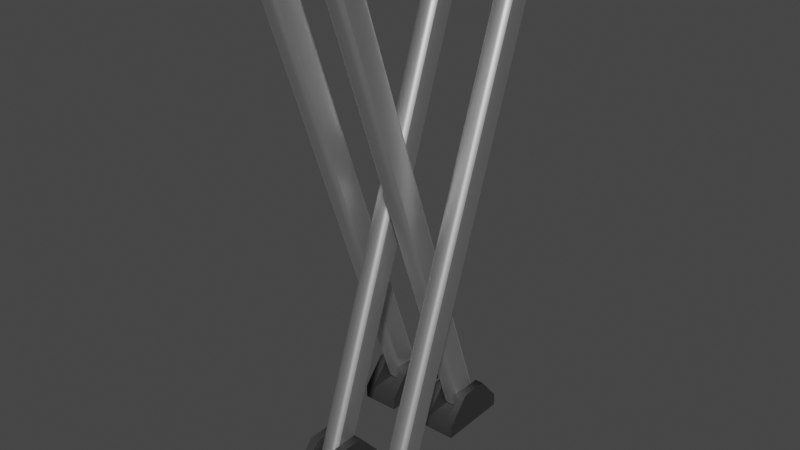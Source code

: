 # Source: poles.blend  (saved by Blender 3.6.13; exported with 4.5.12 LTS)
import bpy
from mathutils import Matrix  # noqa: F401  (used for matrix-valued properties, if any)

bpy.ops.wm.read_factory_settings(use_empty=True)
scene = bpy.context.scene
scene.name = 'Scene'

# ---- collections
col_collection = bpy.data.collections.new('Collection'); scene.collection.children.link(col_collection)

# ---- materials (node trees are filled in below, after node groups)
mat_material = bpy.data.materials.new('Material')
mat_material.alpha_threshold = 0.0
mat_material.use_transparent_shadow = False
mat_material.roughness = 0.5
mat_material.line_color = (0.0, 0.0, 0.0, 1.0)
mat_material_001 = bpy.data.materials.new('Material.001')
mat_material_001.use_transparent_shadow = False

# ---- node groups
ng_auto_smooth = bpy.data.node_groups.new('Auto Smooth', 'GeometryNodeTree')
_s = ng_auto_smooth.interface.new_socket(name='Geometry', in_out='OUTPUT', socket_type='NodeSocketGeometry')
_s = ng_auto_smooth.interface.new_socket(name='Geometry', in_out='INPUT', socket_type='NodeSocketGeometry')
_s = ng_auto_smooth.interface.new_socket(name='Angle', in_out='INPUT', socket_type='NodeSocketFloat')
_s.subtype = 'ANGLE'
_s.min_value = 0.0
_s.max_value = 3.142
ng_auto_smooth.is_modifier = True
_N = ng_auto_smooth.nodes; _L = ng_auto_smooth.links
n0 = _N.new('NodeGroupOutput'); n0.name = 'Group Output'; n0.location = (480, -100)
n1 = _N.new('NodeGroupInput'); n1.name = 'Group Input'; n1.location = (-420, -300)
n2 = _N.new('NodeGroupInput'); n2.name = 'Group Input.001'; n2.location = (-60, -100)
n3 = _N.new('GeometryNodeSetShadeSmooth'); n3.name = 'Set Shade Smooth'; n3.location = (120, -100)
n3.domain = 'EDGE'
n4 = _N.new('GeometryNodeSetShadeSmooth'); n4.name = 'Set Shade Smooth.001'; n4.location = (300, -100)
n5 = _N.new('GeometryNodeInputMeshEdgeAngle'); n5.name = 'Edge Angle'; n5.location = (-420, -220)
n6 = _N.new('GeometryNodeInputEdgeSmooth'); n6.name = 'Is Edge Smooth'; n6.location = (-60, -160)
n7 = _N.new('GeometryNodeInputShadeSmooth'); n7.name = 'Is Face Smooth'; n7.location = (-240, -340)
n8 = _N.new('FunctionNodeBooleanMath'); n8.name = 'Boolean Math'; n8.location = (-60, -220)
n9 = _N.new('FunctionNodeCompare'); n9.name = 'Compare'; n9.location = (-240, -180)
n9.operation = 'LESS_EQUAL'
_L.new(n5.outputs[0], n9.inputs[0])
_L.new(n4.outputs[0], n0.inputs[0])
_L.new(n1.outputs[1], n9.inputs[1])
_L.new(n9.outputs[0], n8.inputs[0])
_L.new(n7.outputs[0], n8.inputs[1])
_L.new(n2.outputs[0], n3.inputs[0])
_L.new(n6.outputs[0], n3.inputs[1])
_L.new(n3.outputs[0], n4.inputs[0])
_L.new(n8.outputs[0], n3.inputs[2])
n0.is_active_output = True

# ---- material node trees
mat_material.use_nodes = True; mat_material.node_tree.nodes.clear()
_N = mat_material.node_tree.nodes; _L = mat_material.node_tree.links
n0 = _N.new('ShaderNodeOutputMaterial'); n0.name = 'Material Output'; n0.location = (300, 300)
n1 = _N.new('ShaderNodeBsdfPrincipled'); n1.name = 'Principled BSDF'; n1.location = (10, 300)
n1.distribution = 'GGX'
n1.subsurface_method = 'RANDOM_WALK_SKIN'
n1.inputs[1].default_value = 1.0
n1.inputs[3].default_value = 1.45
n1.inputs[27].default_value = (0.0, 0.0, 0.0, 1.0)
n1.inputs[28].default_value = 1.0
_L.new(n1.outputs[0], n0.inputs[0])
n0.is_active_output = True
mat_material_001.use_nodes = True; mat_material_001.node_tree.nodes.clear()
_N = mat_material_001.node_tree.nodes; _L = mat_material_001.node_tree.links
n0 = _N.new('ShaderNodeBsdfPrincipled'); n0.name = 'Principled BSDF'; n0.location = (10, 300)
n0.distribution = 'GGX'
n0.subsurface_method = 'RANDOM_WALK_SKIN'
n0.inputs[0].default_value = (0.03106, 0.03106, 0.03106, 1.0)
n0.inputs[3].default_value = 1.45
n0.inputs[27].default_value = (0.0, 0.0, 0.0, 1.0)
n0.inputs[28].default_value = 1.0
n1 = _N.new('ShaderNodeOutputMaterial'); n1.name = 'Material Output'; n1.location = (300, 300)
_L.new(n0.outputs[0], n1.inputs[0])
n1.is_active_output = True

# ---- world
world_world = bpy.data.worlds.new('World'); scene.world = world_world
world_world.use_nodes = True; world_world.node_tree.nodes.clear()
_N = world_world.node_tree.nodes; _L = world_world.node_tree.links
n0 = _N.new('ShaderNodeOutputWorld'); n0.name = 'World Output'; n0.location = (300, 300)
n1 = _N.new('ShaderNodeBackground'); n1.name = 'Background'; n1.location = (10, 300)
n1.inputs[0].default_value = (0.05088, 0.05088, 0.05088, 1.0)
_L.new(n1.outputs[0], n0.inputs[0])
n0.is_active_output = True
world_world.color = (0.05088, 0.05088, 0.05088)
world_world.use_sun_shadow = False
world_world.sun_shadow_jitter_overblur = 0.0

# ---- meshes
me_cube_002 = bpy.data.meshes.new('Cube.002')
me_cube_002.from_pydata([(-2.693, 0.3551, 1.441), (-3.263, 0.9245, 1.441), (-2.769, 0.6398, 1.441), (-2.978, 0.8482, 1.441), (-3.263, 0.9245, -0.5593), (-2.693, 0.3551, -0.5593), (-2.978, 0.8482, -0.5593), (-2.769, 0.6398, -0.5593), (-3.263, -1.076, 1.441), (-2.693, -0.5061, 1.441), (-2.978, -0.9992, 1.441), (-2.769, -0.7908, 1.441), (-2.693, -0.5061, -0.5593), (-3.263, -1.076, -0.5593), (-2.769, -0.7908, -0.5593), (-2.978, -0.9992, -0.5593), (-4.124, 0.9245, 1.441), (-4.693, 0.3551, 1.441), (-4.408, 0.8482, 1.441), (-4.617, 0.6398, 1.441), (-4.693, 0.3551, -0.5593), (-4.124, 0.9245, -0.5593), (-4.617, 0.6398, -0.5593), (-4.408, 0.8482, -0.5593), (-4.693, -0.5061, 1.441), (-4.124, -1.076, 1.441), (-4.617, -0.7908, 1.441), (-4.408, -0.9992, 1.441), (-4.124, -1.076, -0.5593), (-4.693, -0.5061, -0.5593), (-4.408, -0.9992, -0.5593), (-4.617, -0.7908, -0.5593), (4.693, 0.3551, 1.441), (4.124, 0.9245, 1.441), (4.617, 0.6398, 1.441), (4.408, 0.8482, 1.441), (4.124, 0.9245, -0.5593), (4.693, 0.3551, -0.5593), (4.408, 0.8482, -0.5593), (4.617, 0.6398, -0.5593), (4.124, -1.076, 1.441), (4.693, -0.5061, 1.441), (4.408, -0.9992, 1.441), (4.617, -0.7908, 1.441), (4.693, -0.5061, -0.5593), (4.124, -1.076, -0.5593), (4.617, -0.7908, -0.5593), (4.408, -0.9992, -0.5593), (3.262, 0.9245, 1.441), (2.693, 0.3551, 1.441), (2.978, 0.8482, 1.441), (2.769, 0.6398, 1.441), (2.693, 0.3551, -0.5593), (3.262, 0.9245, -0.5593), (2.769, 0.6398, -0.5593), (2.978, 0.8482, -0.5593), (2.693, -0.5061, 1.441), (3.262, -1.076, 1.441), (2.769, -0.7908, 1.441), (2.978, -0.9992, 1.441), (3.262, -1.076, -0.5593), (2.693, -0.5061, -0.5593), (2.978, -0.9992, -0.5593), (2.769, -0.7908, -0.5593), (1.832, -1.937, -0.7022), (1.832, -2.242, -0.6534), (1.832, 2.959, -0.6042), (1.832, 2.654, -0.5554), (5.555, -1.937, -0.7022), (5.555, -2.242, -0.6534), (5.555, 2.959, -0.6042), (5.555, 2.654, -0.5554), (4.717, 2.959, -0.6042), (2.669, 2.959, -0.6042), (2.669, 2.654, -0.5554), (4.717, 2.654, -0.5554), (2.669, -1.937, -0.7022), (4.717, -1.937, -0.7022), (4.717, -2.242, -0.6534), (2.669, -2.242, -0.6534), (1.832, -1.362, -0.524), (1.832, 0.5329, -0.486), (4.717, 0.5329, -0.486), (5.555, 0.5329, -0.486), (5.555, -1.362, -0.524), (2.669, -1.362, -0.524), (2.669, 0.5329, -0.486), (4.717, -1.362, -0.524), (-5.555, -1.937, -0.7022), (-5.555, -2.242, -0.6534), (-5.555, 2.959, -0.6042), (-5.555, 2.654, -0.5554), (-1.832, -1.937, -0.7022), (-1.832, -2.242, -0.6534), (-1.832, 2.959, -0.6042), (-1.832, 2.654, -0.5554), (-2.669, 2.959, -0.6042), (-4.717, 2.959, -0.6042), (-4.717, 2.654, -0.5554), (-2.669, 2.654, -0.5554), (-4.717, -1.937, -0.7022), (-2.669, -1.937, -0.7022), (-2.669, -2.242, -0.6534), (-4.717, -2.242, -0.6534), (-5.555, -1.362, -0.524), (-5.555, 0.5329, -0.486), (-2.669, 0.5329, -0.486), (-1.832, 0.5329, -0.486), (-1.832, -1.362, -0.524), (-4.717, -1.362, -0.524), (-4.717, 0.5329, -0.486), (-2.669, -1.362, -0.524)], [], [(20, 22, 23, 21, 4, 6, 7, 5, 12, 14, 15, 13, 28, 30, 31, 29), (29, 24, 17, 20), (13, 8, 25, 28), (0, 2, 3, 1, 16, 18, 19, 17, 24, 26, 27, 25, 8, 10, 11, 9), (5, 0, 9, 12), (0, 5, 7, 2), (2, 7, 6, 3), (3, 6, 4, 1), (28, 25, 27, 30), (30, 27, 26, 31), (31, 26, 24, 29), (8, 13, 15, 10), (10, 15, 14, 11), (11, 14, 12, 9), (16, 21, 23, 18), (18, 23, 22, 19), (19, 22, 20, 17), (21, 16, 1, 4), (52, 54, 55, 53, 36, 38, 39, 37, 44, 46, 47, 45, 60, 62, 63, 61), (61, 56, 49, 52), (45, 40, 57, 60), (32, 34, 35, 33, 48, 50, 51, 49, 56, 58, 59, 57, 40, 42, 43, 41), (37, 32, 41, 44), (32, 37, 39, 34), (34, 39, 38, 35), (35, 38, 36, 33), (60, 57, 59, 62), (62, 59, 58, 63), (63, 58, 56, 61), (40, 45, 47, 42), (42, 47, 46, 43), (43, 46, 44, 41), (48, 53, 55, 50), (50, 55, 54, 51), (51, 54, 52, 49), (53, 48, 33, 36), (64, 65, 67, 66), (72, 75, 71, 70), (70, 71, 69, 68), (76, 79, 65, 64), (72, 70, 68, 77), (67, 65, 80, 81), (69, 71, 83, 84), (75, 74, 79, 78), (66, 73, 76, 64), (73, 72, 77, 76), (68, 69, 78, 77), (77, 78, 79, 76), (66, 67, 74, 73), (73, 74, 75, 72), (86, 81, 80, 85), (83, 82, 87, 84), (65, 79, 85, 80), (75, 78, 87, 82), (78, 69, 84, 87), (71, 75, 82, 83), (74, 67, 81, 86), (79, 74, 86, 85), (88, 89, 91, 90), (96, 99, 95, 94), (94, 95, 93, 92), (100, 103, 89, 88), (96, 94, 92, 101), (91, 89, 104, 105), (93, 95, 107, 108), (99, 98, 103, 102), (90, 97, 100, 88), (97, 96, 101, 100), (92, 93, 102, 101), (101, 102, 103, 100), (90, 91, 98, 97), (97, 98, 99, 96), (110, 105, 104, 109), (107, 106, 111, 108), (89, 103, 109, 104), (99, 102, 111, 106), (102, 93, 108, 111), (95, 99, 106, 107), (98, 91, 105, 110), (103, 98, 110, 109)])
me_cube_002.polygons.foreach_set('use_smooth', [True] * 80)
me_cube_002.polygons.foreach_set('material_index', [0, 0, 0, 0, 0, 0, 0, 0, 0, 0, 0, 0, 0, 0, 0, 0, 0, 0, 0, 0, 0, 0, 0, 0, 0, 0, 0, 0, 0, 0, 0, 0, 0, 0, 0, 0, 1, 1, 1, 1, 1, 1, 1, 1, 1, 1, 1, 1, 1, 1, 1, 1, 1, 1, 1, 1, 1, 1, 1, 1, 1, 1, 1, 1, 1, 1, 1, 1, 1, 1, 1, 1, 1, 1, 1, 1, 1, 1, 1, 1])
_uv = me_cube_002.uv_layers.new(name='UVMap')
_uv.uv.foreach_set('vector', [0.125, 0.5712, 0.1345, 0.5356, 0.1606, 0.5095, 0.1962, 0.5, 0.3038, 0.5, 0.3394, 0.5095, 0.3655, 0.5356, 0.375, 0.5712, 0.375, 0.6788, 0.3655, 0.7144, 0.3394, 0.7405, 0.3038, 0.75, 0.1962, 0.75, 0.1606, 0.7405, 0.1345, 0.7144, 0.125, 0.6788, 0.375, 0.07117, 0.625, 0.07117, 0.625, 0.1788, 0.375, 0.1788, 0.375, 0.8212, 0.625, 0.8212, 0.625, 0.9288, 0.375, 0.9288, 0.625, 0.5712, 0.6345, 0.5356, 0.6606, 0.5095, 0.6962, 0.5, 0.8038, 0.5, 0.8394, 0.5095, 0.8655, 0.5356, 0.875, 0.5712, 0.875, 0.6788, 0.8655, 0.7144, 0.8394, 0.7405, 0.8038, 0.75, 0.6962, 0.75, 0.6606, 0.7405, 0.6345, 0.7144, 0.625, 0.6788, 0.375, 0.5712, 0.625, 0.5712, 0.625, 0.6788, 0.375, 0.6788, 0.625, 0.5712, 0.375, 0.5712, 0.375, 0.5356, 0.625, 0.5356, 0.625, 0.5356, 0.375, 0.5356, 0.375, 0.4644, 0.625, 0.4644, 0.625, 0.4644, 0.375, 0.4644, 0.375, 0.4288, 0.625, 0.4288, 0.375, 0.9288, 0.625, 0.9288, 0.625, 1.0, 0.375, 1.0, 0.375, 0.0, 0.625, 0.0, 0.625, 0.03559, 0.375, 0.03559, 0.375, 0.03559, 0.625, 0.03559, 0.625, 0.07117, 0.375, 0.07117, 0.625, 0.8212, 0.375, 0.8212, 0.375, 0.7856, 0.625, 0.7856, 0.625, 0.7856, 0.375, 0.7856, 0.375, 0.7144, 0.625, 0.7144, 0.625, 0.7144, 0.375, 0.7144, 0.375, 0.6788, 0.625, 0.6788, 0.625, 0.3212, 0.375, 0.3212, 0.375, 0.2856, 0.625, 0.2856, 0.625, 0.2856, 0.375, 0.2856, 0.375, 0.2144, 0.625, 0.2144, 0.625, 0.2144, 0.375, 0.2144, 0.375, 0.1788, 0.625, 0.1788, 0.375, 0.3212, 0.625, 0.3212, 0.625, 0.4288, 0.375, 0.4288, 0.125, 0.5712, 0.1345, 0.5356, 0.1606, 0.5095, 0.1962, 0.5, 0.3038, 0.5, 0.3394, 0.5095, 0.3655, 0.5356, 0.375, 0.5712, 0.375, 0.6788, 0.3655, 0.7144, 0.3394, 0.7405, 0.3038, 0.75, 0.1962, 0.75, 0.1606, 0.7405, 0.1345, 0.7144, 0.125, 0.6788, 0.375, 0.07117, 0.625, 0.07117, 0.625, 0.1788, 0.375, 0.1788, 0.375, 0.8212, 0.625, 0.8212, 0.625, 0.9288, 0.375, 0.9288, 0.625, 0.5712, 0.6345, 0.5356, 0.6606, 0.5095, 0.6962, 0.5, 0.8038, 0.5, 0.8394, 0.5095, 0.8655, 0.5356, 0.875, 0.5712, 0.875, 0.6788, 0.8655, 0.7144, 0.8394, 0.7405, 0.8038, 0.75, 0.6962, 0.75, 0.6606, 0.7405, 0.6345, 0.7144, 0.625, 0.6788, 0.375, 0.5712, 0.625, 0.5712, 0.625, 0.6788, 0.375, 0.6788, 0.625, 0.5712, 0.375, 0.5712, 0.375, 0.5356, 0.625, 0.5356, 0.625, 0.5356, 0.375, 0.5356, 0.375, 0.4644, 0.625, 0.4644, 0.625, 0.4644, 0.375, 0.4644, 0.375, 0.4288, 0.625, 0.4288, 0.375, 0.9288, 0.625, 0.9288, 0.625, 1.0, 0.375, 1.0, 0.375, 0.0, 0.625, 0.0, 0.625, 0.03559, 0.375, 0.03559, 0.375, 0.03559, 0.625, 0.03559, 0.625, 0.07117, 0.375, 0.07117, 0.625, 0.8212, 0.375, 0.8212, 0.375, 0.7856, 0.625, 0.7856, 0.625, 0.7856, 0.375, 0.7856, 0.375, 0.7144, 0.625, 0.7144, 0.625, 0.7144, 0.375, 0.7144, 0.375, 0.6788, 0.625, 0.6788, 0.625, 0.3212, 0.375, 0.3212, 0.375, 0.2856, 0.625, 0.2856, 0.625, 0.2856, 0.375, 0.2856, 0.375, 0.2144, 0.625, 0.2144, 0.625, 0.2144, 0.375, 0.2144, 0.375, 0.1788, 0.625, 0.1788, 0.375, 0.3212, 0.625, 0.3212, 0.625, 0.4288, 0.375, 0.4288, 0.375, 0.0, 0.625, 0.0, 0.625, 0.25, 0.375, 0.25, 0.375, 0.4167, 0.625, 0.4167, 0.625, 0.5, 0.375, 0.5, 0.375, 0.5, 0.625, 0.5, 0.625, 0.75, 0.375, 0.75, 0.375, 0.9167, 0.625, 0.9167, 0.625, 1.0, 0.375, 1.0, 0.2917, 0.5, 0.375, 0.5, 0.375, 0.75, 0.2917, 0.75, 0.625, 0.25, 0.625, 0.0, 0.625, 0.0, 0.625, 0.25, 0.625, 0.75, 0.625, 0.5, 0.625, 0.5, 0.625, 0.75, 0.7083, 0.5, 0.7917, 0.5, 0.7917, 0.75, 0.7083, 0.75, 0.125, 0.5, 0.2083, 0.5, 0.2083, 0.75, 0.125, 0.75, 0.2083, 0.5, 0.2917, 0.5, 0.2917, 0.75, 0.2083, 0.75, 0.375, 0.75, 0.625, 0.75, 0.625, 0.8333, 0.375, 0.8333, 0.375, 0.8333, 0.625, 0.8333, 0.625, 0.9167, 0.375, 0.9167, 0.375, 0.25, 0.625, 0.25, 0.625, 0.3333, 0.375, 0.3333, 0.375, 0.3333, 0.625, 0.3333, 0.625, 0.4167, 0.375, 0.4167, 0.7917, 0.5, 0.875, 0.5, 0.875, 0.75, 0.7917, 0.75, 0.625, 0.5, 0.7083, 0.5, 0.7083, 0.75, 0.625, 0.75, 0.625, 1.0, 0.625, 0.9167, 0.625, 0.9167, 0.625, 1.0, 0.7083, 0.5, 0.7083, 0.75, 0.7083, 0.75, 0.7083, 0.5, 0.625, 0.8333, 0.625, 0.75, 0.625, 0.75, 0.625, 0.8333, 0.625, 0.5, 0.625, 0.4167, 0.625, 0.4167, 0.625, 0.5, 0.625, 0.3333, 0.625, 0.25, 0.625, 0.25, 0.625, 0.3333, 0.7917, 0.75, 0.7917, 0.5, 0.7917, 0.5, 0.7917, 0.75, 0.375, 0.0, 0.625, 0.0, 0.625, 0.25, 0.375, 0.25, 0.375, 0.4167, 0.625, 0.4167, 0.625, 0.5, 0.375, 0.5, 0.375, 0.5, 0.625, 0.5, 0.625, 0.75, 0.375, 0.75, 0.375, 0.9167, 0.625, 0.9167, 0.625, 1.0, 0.375, 1.0, 0.2917, 0.5, 0.375, 0.5, 0.375, 0.75, 0.2917, 0.75, 0.625, 0.25, 0.625, 0.0, 0.625, 0.0, 0.625, 0.25, 0.625, 0.75, 0.625, 0.5, 0.625, 0.5, 0.625, 0.75, 0.7083, 0.5, 0.7917, 0.5, 0.7917, 0.75, 0.7083, 0.75, 0.125, 0.5, 0.2083, 0.5, 0.2083, 0.75, 0.125, 0.75, 0.2083, 0.5, 0.2917, 0.5, 0.2917, 0.75, 0.2083, 0.75, 0.375, 0.75, 0.625, 0.75, 0.625, 0.8333, 0.375, 0.8333, 0.375, 0.8333, 0.625, 0.8333, 0.625, 0.9167, 0.375, 0.9167, 0.375, 0.25, 0.625, 0.25, 0.625, 0.3333, 0.375, 0.3333, 0.375, 0.3333, 0.625, 0.3333, 0.625, 0.4167, 0.375, 0.4167, 0.7917, 0.5, 0.875, 0.5, 0.875, 0.75, 0.7917, 0.75, 0.625, 0.5, 0.7083, 0.5, 0.7083, 0.75, 0.625, 0.75, 0.625, 1.0, 0.625, 0.9167, 0.625, 0.9167, 0.625, 1.0, 0.7083, 0.5, 0.7083, 0.75, 0.7083, 0.75, 0.7083, 0.5, 0.625, 0.8333, 0.625, 0.75, 0.625, 0.75, 0.625, 0.8333, 0.625, 0.5, 0.625, 0.4167, 0.625, 0.4167, 0.625, 0.5, 0.625, 0.3333, 0.625, 0.25, 0.625, 0.25, 0.625, 0.3333, 0.7917, 0.75, 0.7917, 0.5, 0.7917, 0.5, 0.7917, 0.75])
me_cube_002.materials.append(mat_material)
me_cube_002.materials.append(mat_material_001)
me_cube_002.use_mirror_vertex_groups = False
me_cube_002.update()
me_cube_004 = bpy.data.meshes.new('Cube.004')
me_cube_004.from_pydata([(4.693, 0.3551, 1.441), (4.124, 0.9245, 1.441), (4.617, 0.6398, 1.441), (4.408, 0.8482, 1.441), (4.124, 0.9245, -0.5593), (4.693, 0.3551, -0.5593), (4.408, 0.8482, -0.5593), (4.617, 0.6398, -0.5593), (4.124, -1.076, 1.441), (4.693, -0.5061, 1.441), (4.408, -0.9992, 1.441), (4.617, -0.7908, 1.441), (4.693, -0.5061, -0.5593), (4.124, -1.076, -0.5593), (4.617, -0.7908, -0.5593), (4.408, -0.9992, -0.5593), (3.263, 0.9245, 1.441), (2.693, 0.3551, 1.441), (2.978, 0.8482, 1.441), (2.769, 0.6398, 1.441), (2.693, 0.3551, -0.5593), (3.263, 0.9245, -0.5593), (2.769, 0.6398, -0.5593), (2.978, 0.8482, -0.5593), (2.693, -0.5061, 1.441), (3.263, -1.076, 1.441), (2.769, -0.7908, 1.441), (2.978, -0.9992, 1.441), (3.263, -1.076, -0.5593), (2.693, -0.5061, -0.5593), (2.978, -0.9992, -0.5593), (2.769, -0.7908, -0.5593), (1.832, -1.937, -0.7022), (1.832, -2.242, -0.6534), (1.832, 2.959, -0.6042), (1.832, 2.654, -0.5554), (5.555, -1.937, -0.7022), (5.555, -2.242, -0.6534), (5.555, 2.959, -0.6042), (5.555, 2.654, -0.5554), (4.717, 2.959, -0.6042), (2.669, 2.959, -0.6042), (2.669, 2.654, -0.5554), (4.717, 2.654, -0.5554), (2.669, -1.937, -0.7022), (4.717, -1.937, -0.7022), (4.717, -2.242, -0.6534), (2.669, -2.242, -0.6534), (1.832, -1.362, -0.524), (1.832, 0.5329, -0.486), (4.717, 0.5329, -0.486), (5.555, 0.5329, -0.486), (5.555, -1.362, -0.524), (2.669, -1.362, -0.524), (2.669, 0.5329, -0.486), (4.717, -1.362, -0.524), (-2.693, 0.3551, 1.441), (-3.263, 0.9245, 1.441), (-2.769, 0.6398, 1.441), (-2.978, 0.8482, 1.441), (-3.263, 0.9245, -0.5593), (-2.693, 0.3551, -0.5593), (-2.978, 0.8482, -0.5593), (-2.769, 0.6398, -0.5593), (-3.263, -1.076, 1.441), (-2.693, -0.5061, 1.441), (-2.978, -0.9992, 1.441), (-2.769, -0.7908, 1.441), (-2.693, -0.5061, -0.5593), (-3.263, -1.076, -0.5593), (-2.769, -0.7908, -0.5593), (-2.978, -0.9992, -0.5593), (-4.124, 0.9245, 1.441), (-4.693, 0.3551, 1.441), (-4.408, 0.8482, 1.441), (-4.617, 0.6398, 1.441), (-4.693, 0.3551, -0.5593), (-4.124, 0.9245, -0.5593), (-4.617, 0.6398, -0.5593), (-4.408, 0.8482, -0.5593), (-4.693, -0.5061, 1.441), (-4.124, -1.076, 1.441), (-4.617, -0.7908, 1.441), (-4.408, -0.9992, 1.441), (-4.124, -1.076, -0.5593), (-4.693, -0.5061, -0.5593), (-4.408, -0.9992, -0.5593), (-4.617, -0.7908, -0.5593), (-5.555, -1.937, -0.7022), (-5.555, -2.242, -0.6534), (-5.555, 2.959, -0.6042), (-5.555, 2.654, -0.5554), (-1.832, -1.937, -0.7022), (-1.832, -2.242, -0.6534), (-1.832, 2.959, -0.6042), (-1.832, 2.654, -0.5554), (-2.669, 2.959, -0.6042), (-4.717, 2.959, -0.6042), (-4.717, 2.654, -0.5554), (-2.669, 2.654, -0.5554), (-4.717, -1.937, -0.7022), (-2.669, -1.937, -0.7022), (-2.669, -2.242, -0.6534), (-4.717, -2.242, -0.6534), (-5.555, -1.362, -0.524), (-5.555, 0.5329, -0.486), (-2.669, 0.5329, -0.486), (-1.832, 0.5329, -0.486), (-1.832, -1.362, -0.524), (-4.717, -1.362, -0.524), (-4.717, 0.5329, -0.486), (-2.669, -1.362, -0.524)], [], [(20, 22, 23, 21, 4, 6, 7, 5, 12, 14, 15, 13, 28, 30, 31, 29), (29, 24, 17, 20), (13, 8, 25, 28), (0, 2, 3, 1, 16, 18, 19, 17, 24, 26, 27, 25, 8, 10, 11, 9), (5, 0, 9, 12), (0, 5, 7, 2), (2, 7, 6, 3), (3, 6, 4, 1), (28, 25, 27, 30), (30, 27, 26, 31), (31, 26, 24, 29), (8, 13, 15, 10), (10, 15, 14, 11), (11, 14, 12, 9), (16, 21, 23, 18), (18, 23, 22, 19), (19, 22, 20, 17), (21, 16, 1, 4), (32, 33, 35, 34), (40, 43, 39, 38), (38, 39, 37, 36), (44, 47, 33, 32), (40, 38, 36, 45), (35, 33, 48, 49), (37, 39, 51, 52), (43, 42, 47, 46), (34, 41, 44, 32), (41, 40, 45, 44), (36, 37, 46, 45), (45, 46, 47, 44), (34, 35, 42, 41), (41, 42, 43, 40), (54, 49, 48, 53), (51, 50, 55, 52), (33, 47, 53, 48), (43, 46, 55, 50), (46, 37, 52, 55), (39, 43, 50, 51), (42, 35, 49, 54), (47, 42, 54, 53), (76, 78, 79, 77, 60, 62, 63, 61, 68, 70, 71, 69, 84, 86, 87, 85), (85, 80, 73, 76), (69, 64, 81, 84), (56, 58, 59, 57, 72, 74, 75, 73, 80, 82, 83, 81, 64, 66, 67, 65), (61, 56, 65, 68), (56, 61, 63, 58), (58, 63, 62, 59), (59, 62, 60, 57), (84, 81, 83, 86), (86, 83, 82, 87), (87, 82, 80, 85), (64, 69, 71, 66), (66, 71, 70, 67), (67, 70, 68, 65), (72, 77, 79, 74), (74, 79, 78, 75), (75, 78, 76, 73), (77, 72, 57, 60), (88, 89, 91, 90), (96, 99, 95, 94), (94, 95, 93, 92), (100, 103, 89, 88), (96, 94, 92, 101), (91, 89, 104, 105), (93, 95, 107, 108), (99, 98, 103, 102), (90, 97, 100, 88), (97, 96, 101, 100), (92, 93, 102, 101), (101, 102, 103, 100), (90, 91, 98, 97), (97, 98, 99, 96), (110, 105, 104, 109), (107, 106, 111, 108), (89, 103, 109, 104), (99, 102, 111, 106), (102, 93, 108, 111), (95, 99, 106, 107), (98, 91, 105, 110), (103, 98, 110, 109)])
me_cube_004.polygons.foreach_set('use_smooth', [True] * 80)
me_cube_004.polygons.foreach_set('material_index', [0, 0, 0, 0, 0, 0, 0, 0, 0, 0, 0, 0, 0, 0, 0, 0, 0, 0, 1, 1, 1, 1, 1, 1, 1, 1, 1, 1, 1, 1, 1, 1, 1, 1, 1, 1, 1, 1, 1, 1, 0, 0, 0, 0, 0, 0, 0, 0, 0, 0, 0, 0, 0, 0, 0, 0, 0, 0, 1, 1, 1, 1, 1, 1, 1, 1, 1, 1, 1, 1, 1, 1, 1, 1, 1, 1, 1, 1, 1, 1])
_uv = me_cube_004.uv_layers.new(name='UVMap')
_uv.uv.foreach_set('vector', [0.125, 0.5712, 0.1345, 0.5356, 0.1606, 0.5095, 0.1962, 0.5, 0.3038, 0.5, 0.3394, 0.5095, 0.3655, 0.5356, 0.375, 0.5712, 0.375, 0.6788, 0.3655, 0.7144, 0.3394, 0.7405, 0.3038, 0.75, 0.1962, 0.75, 0.1606, 0.7405, 0.1345, 0.7144, 0.125, 0.6788, 0.375, 0.07117, 0.625, 0.07117, 0.625, 0.1788, 0.375, 0.1788, 0.375, 0.8212, 0.625, 0.8212, 0.625, 0.9288, 0.375, 0.9288, 0.625, 0.5712, 0.6345, 0.5356, 0.6606, 0.5095, 0.6962, 0.5, 0.8038, 0.5, 0.8394, 0.5095, 0.8655, 0.5356, 0.875, 0.5712, 0.875, 0.6788, 0.8655, 0.7144, 0.8394, 0.7405, 0.8038, 0.75, 0.6962, 0.75, 0.6606, 0.7405, 0.6345, 0.7144, 0.625, 0.6788, 0.375, 0.5712, 0.625, 0.5712, 0.625, 0.6788, 0.375, 0.6788, 0.625, 0.5712, 0.375, 0.5712, 0.375, 0.5356, 0.625, 0.5356, 0.625, 0.5356, 0.375, 0.5356, 0.375, 0.4644, 0.625, 0.4644, 0.625, 0.4644, 0.375, 0.4644, 0.375, 0.4288, 0.625, 0.4288, 0.375, 0.9288, 0.625, 0.9288, 0.625, 1.0, 0.375, 1.0, 0.375, 0.0, 0.625, 0.0, 0.625, 0.03559, 0.375, 0.03559, 0.375, 0.03559, 0.625, 0.03559, 0.625, 0.07117, 0.375, 0.07117, 0.625, 0.8212, 0.375, 0.8212, 0.375, 0.7856, 0.625, 0.7856, 0.625, 0.7856, 0.375, 0.7856, 0.375, 0.7144, 0.625, 0.7144, 0.625, 0.7144, 0.375, 0.7144, 0.375, 0.6788, 0.625, 0.6788, 0.625, 0.3212, 0.375, 0.3212, 0.375, 0.2856, 0.625, 0.2856, 0.625, 0.2856, 0.375, 0.2856, 0.375, 0.2144, 0.625, 0.2144, 0.625, 0.2144, 0.375, 0.2144, 0.375, 0.1788, 0.625, 0.1788, 0.375, 0.3212, 0.625, 0.3212, 0.625, 0.4288, 0.375, 0.4288, 0.375, 0.0, 0.625, 0.0, 0.625, 0.25, 0.375, 0.25, 0.375, 0.4167, 0.625, 0.4167, 0.625, 0.5, 0.375, 0.5, 0.375, 0.5, 0.625, 0.5, 0.625, 0.75, 0.375, 0.75, 0.375, 0.9167, 0.625, 0.9167, 0.625, 1.0, 0.375, 1.0, 0.2917, 0.5, 0.375, 0.5, 0.375, 0.75, 0.2917, 0.75, 0.625, 0.25, 0.625, 0.0, 0.625, 0.0, 0.625, 0.25, 0.625, 0.75, 0.625, 0.5, 0.625, 0.5, 0.625, 0.75, 0.7083, 0.5, 0.7917, 0.5, 0.7917, 0.75, 0.7083, 0.75, 0.125, 0.5, 0.2083, 0.5, 0.2083, 0.75, 0.125, 0.75, 0.2083, 0.5, 0.2917, 0.5, 0.2917, 0.75, 0.2083, 0.75, 0.375, 0.75, 0.625, 0.75, 0.625, 0.8333, 0.375, 0.8333, 0.375, 0.8333, 0.625, 0.8333, 0.625, 0.9167, 0.375, 0.9167, 0.375, 0.25, 0.625, 0.25, 0.625, 0.3333, 0.375, 0.3333, 0.375, 0.3333, 0.625, 0.3333, 0.625, 0.4167, 0.375, 0.4167, 0.7917, 0.5, 0.875, 0.5, 0.875, 0.75, 0.7917, 0.75, 0.625, 0.5, 0.7083, 0.5, 0.7083, 0.75, 0.625, 0.75, 0.625, 1.0, 0.625, 0.9167, 0.625, 0.9167, 0.625, 1.0, 0.7083, 0.5, 0.7083, 0.75, 0.7083, 0.75, 0.7083, 0.5, 0.625, 0.8333, 0.625, 0.75, 0.625, 0.75, 0.625, 0.8333, 0.625, 0.5, 0.625, 0.4167, 0.625, 0.4167, 0.625, 0.5, 0.625, 0.3333, 0.625, 0.25, 0.625, 0.25, 0.625, 0.3333, 0.7917, 0.75, 0.7917, 0.5, 0.7917, 0.5, 0.7917, 0.75, 0.125, 0.5712, 0.1345, 0.5356, 0.1606, 0.5095, 0.1962, 0.5, 0.3038, 0.5, 0.3394, 0.5095, 0.3655, 0.5356, 0.375, 0.5712, 0.375, 0.6788, 0.3655, 0.7144, 0.3394, 0.7405, 0.3038, 0.75, 0.1962, 0.75, 0.1606, 0.7405, 0.1345, 0.7144, 0.125, 0.6788, 0.375, 0.07117, 0.625, 0.07117, 0.625, 0.1788, 0.375, 0.1788, 0.375, 0.8212, 0.625, 0.8212, 0.625, 0.9288, 0.375, 0.9288, 0.625, 0.5712, 0.6345, 0.5356, 0.6606, 0.5095, 0.6962, 0.5, 0.8038, 0.5, 0.8394, 0.5095, 0.8655, 0.5356, 0.875, 0.5712, 0.875, 0.6788, 0.8655, 0.7144, 0.8394, 0.7405, 0.8038, 0.75, 0.6962, 0.75, 0.6606, 0.7405, 0.6345, 0.7144, 0.625, 0.6788, 0.375, 0.5712, 0.625, 0.5712, 0.625, 0.6788, 0.375, 0.6788, 0.625, 0.5712, 0.375, 0.5712, 0.375, 0.5356, 0.625, 0.5356, 0.625, 0.5356, 0.375, 0.5356, 0.375, 0.4644, 0.625, 0.4644, 0.625, 0.4644, 0.375, 0.4644, 0.375, 0.4288, 0.625, 0.4288, 0.375, 0.9288, 0.625, 0.9288, 0.625, 1.0, 0.375, 1.0, 0.375, 0.0, 0.625, 0.0, 0.625, 0.03559, 0.375, 0.03559, 0.375, 0.03559, 0.625, 0.03559, 0.625, 0.07117, 0.375, 0.07117, 0.625, 0.8212, 0.375, 0.8212, 0.375, 0.7856, 0.625, 0.7856, 0.625, 0.7856, 0.375, 0.7856, 0.375, 0.7144, 0.625, 0.7144, 0.625, 0.7144, 0.375, 0.7144, 0.375, 0.6788, 0.625, 0.6788, 0.625, 0.3212, 0.375, 0.3212, 0.375, 0.2856, 0.625, 0.2856, 0.625, 0.2856, 0.375, 0.2856, 0.375, 0.2144, 0.625, 0.2144, 0.625, 0.2144, 0.375, 0.2144, 0.375, 0.1788, 0.625, 0.1788, 0.375, 0.3212, 0.625, 0.3212, 0.625, 0.4288, 0.375, 0.4288, 0.375, 0.0, 0.625, 0.0, 0.625, 0.25, 0.375, 0.25, 0.375, 0.4167, 0.625, 0.4167, 0.625, 0.5, 0.375, 0.5, 0.375, 0.5, 0.625, 0.5, 0.625, 0.75, 0.375, 0.75, 0.375, 0.9167, 0.625, 0.9167, 0.625, 1.0, 0.375, 1.0, 0.2917, 0.5, 0.375, 0.5, 0.375, 0.75, 0.2917, 0.75, 0.625, 0.25, 0.625, 0.0, 0.625, 0.0, 0.625, 0.25, 0.625, 0.75, 0.625, 0.5, 0.625, 0.5, 0.625, 0.75, 0.7083, 0.5, 0.7917, 0.5, 0.7917, 0.75, 0.7083, 0.75, 0.125, 0.5, 0.2083, 0.5, 0.2083, 0.75, 0.125, 0.75, 0.2083, 0.5, 0.2917, 0.5, 0.2917, 0.75, 0.2083, 0.75, 0.375, 0.75, 0.625, 0.75, 0.625, 0.8333, 0.375, 0.8333, 0.375, 0.8333, 0.625, 0.8333, 0.625, 0.9167, 0.375, 0.9167, 0.375, 0.25, 0.625, 0.25, 0.625, 0.3333, 0.375, 0.3333, 0.375, 0.3333, 0.625, 0.3333, 0.625, 0.4167, 0.375, 0.4167, 0.7917, 0.5, 0.875, 0.5, 0.875, 0.75, 0.7917, 0.75, 0.625, 0.5, 0.7083, 0.5, 0.7083, 0.75, 0.625, 0.75, 0.625, 1.0, 0.625, 0.9167, 0.625, 0.9167, 0.625, 1.0, 0.7083, 0.5, 0.7083, 0.75, 0.7083, 0.75, 0.7083, 0.5, 0.625, 0.8333, 0.625, 0.75, 0.625, 0.75, 0.625, 0.8333, 0.625, 0.5, 0.625, 0.4167, 0.625, 0.4167, 0.625, 0.5, 0.625, 0.3333, 0.625, 0.25, 0.625, 0.25, 0.625, 0.3333, 0.7917, 0.75, 0.7917, 0.5, 0.7917, 0.5, 0.7917, 0.75])
me_cube_004.materials.append(mat_material)
me_cube_004.materials.append(mat_material_001)
me_cube_004.use_mirror_vertex_groups = False
me_cube_004.update()

# ---- objects
ob_cube_002 = bpy.data.objects.new('Cube.002', me_cube_002)
ob_cube_004 = bpy.data.objects.new('Cube.004', me_cube_004)

# ---- transforms, parenting, visibility, modifiers, constraints
ob_cube_002.location = (-0.1482, 0.1905, 0.5259)
ob_cube_002.rotation_euler = (-0.3399, -0.0, 0.0)
ob_cube_002.scale = (0.04014, 0.05662, 1.0)
ob_cube_002.lock_rotations_4d = False
ob_cube_002.empty_display_type = 'ARROWS'
ob_cube_002.lineart.crease_threshold = 0.0
_m = ob_cube_002.modifiers.new('Auto Smooth', 'NODES')
_m.node_group = ng_auto_smooth
_gi = [s.identifier for s in ng_auto_smooth.interface.items_tree if s.item_type == 'SOCKET' and s.in_out == 'INPUT']
_m[_gi[1]] = 0.5236  # Angle
ob_cube_004.location = (-0.3073, 0.3951, 0.5259)
ob_cube_004.rotation_euler = (-0.3399, -0.0, 3.142)
ob_cube_004.scale = (0.04014, 0.05662, 1.0)
ob_cube_004.lock_rotations_4d = False
ob_cube_004.empty_display_type = 'ARROWS'
ob_cube_004.lineart.crease_threshold = 0.0
_m = ob_cube_004.modifiers.new('Auto Smooth', 'NODES')
_m.node_group = ng_auto_smooth
_gi = [s.identifier for s in ng_auto_smooth.interface.items_tree if s.item_type == 'SOCKET' and s.in_out == 'INPUT']
_m[_gi[1]] = 0.5236  # Angle

# ---- collection membership
col_collection.objects.link(ob_cube_002)
col_collection.objects.link(ob_cube_004)

# ---- scene / render settings (as saved in the file)
scene.frame_start = 1; scene.frame_end = 250; scene.frame_set(0)
scene.render.engine = 'BLENDER_EEVEE_NEXT'
scene.cycles.sampling_pattern = 'TABULATED_SOBOL'
scene.view_settings.view_transform = 'Filmic'
bpy.context.view_layer.update()

# ---- added for rendering (the .blend has no active camera and no usable light): camera, sun
cam_auto = bpy.data.cameras.new('AutoCamera')
cam_auto.lens = 50.0
cam_auto.sensor_width = 36.0
cam_auto.clip_end = 1000.0
ob_auto_camera = bpy.data.objects.new('AutoCamera', cam_auto)
scene.collection.objects.link(ob_auto_camera)
ob_auto_camera.location = (2.03909, -2.42745, 2.68073)
ob_auto_camera.rotation_euler = (1.09748, -7.21219e-08, 0.694738)
scene.camera = ob_auto_camera
light_auto_sun = bpy.data.lights.new('AutoSun', 'SUN')
light_auto_sun.energy = 3.0
light_auto_sun.angle = 0.0523599
ob_auto_sun = bpy.data.objects.new('AutoSun', light_auto_sun)
scene.collection.objects.link(ob_auto_sun)
ob_auto_sun.rotation_euler = (0.872665, 0.174533, 0.523599)
bpy.context.view_layer.update()
